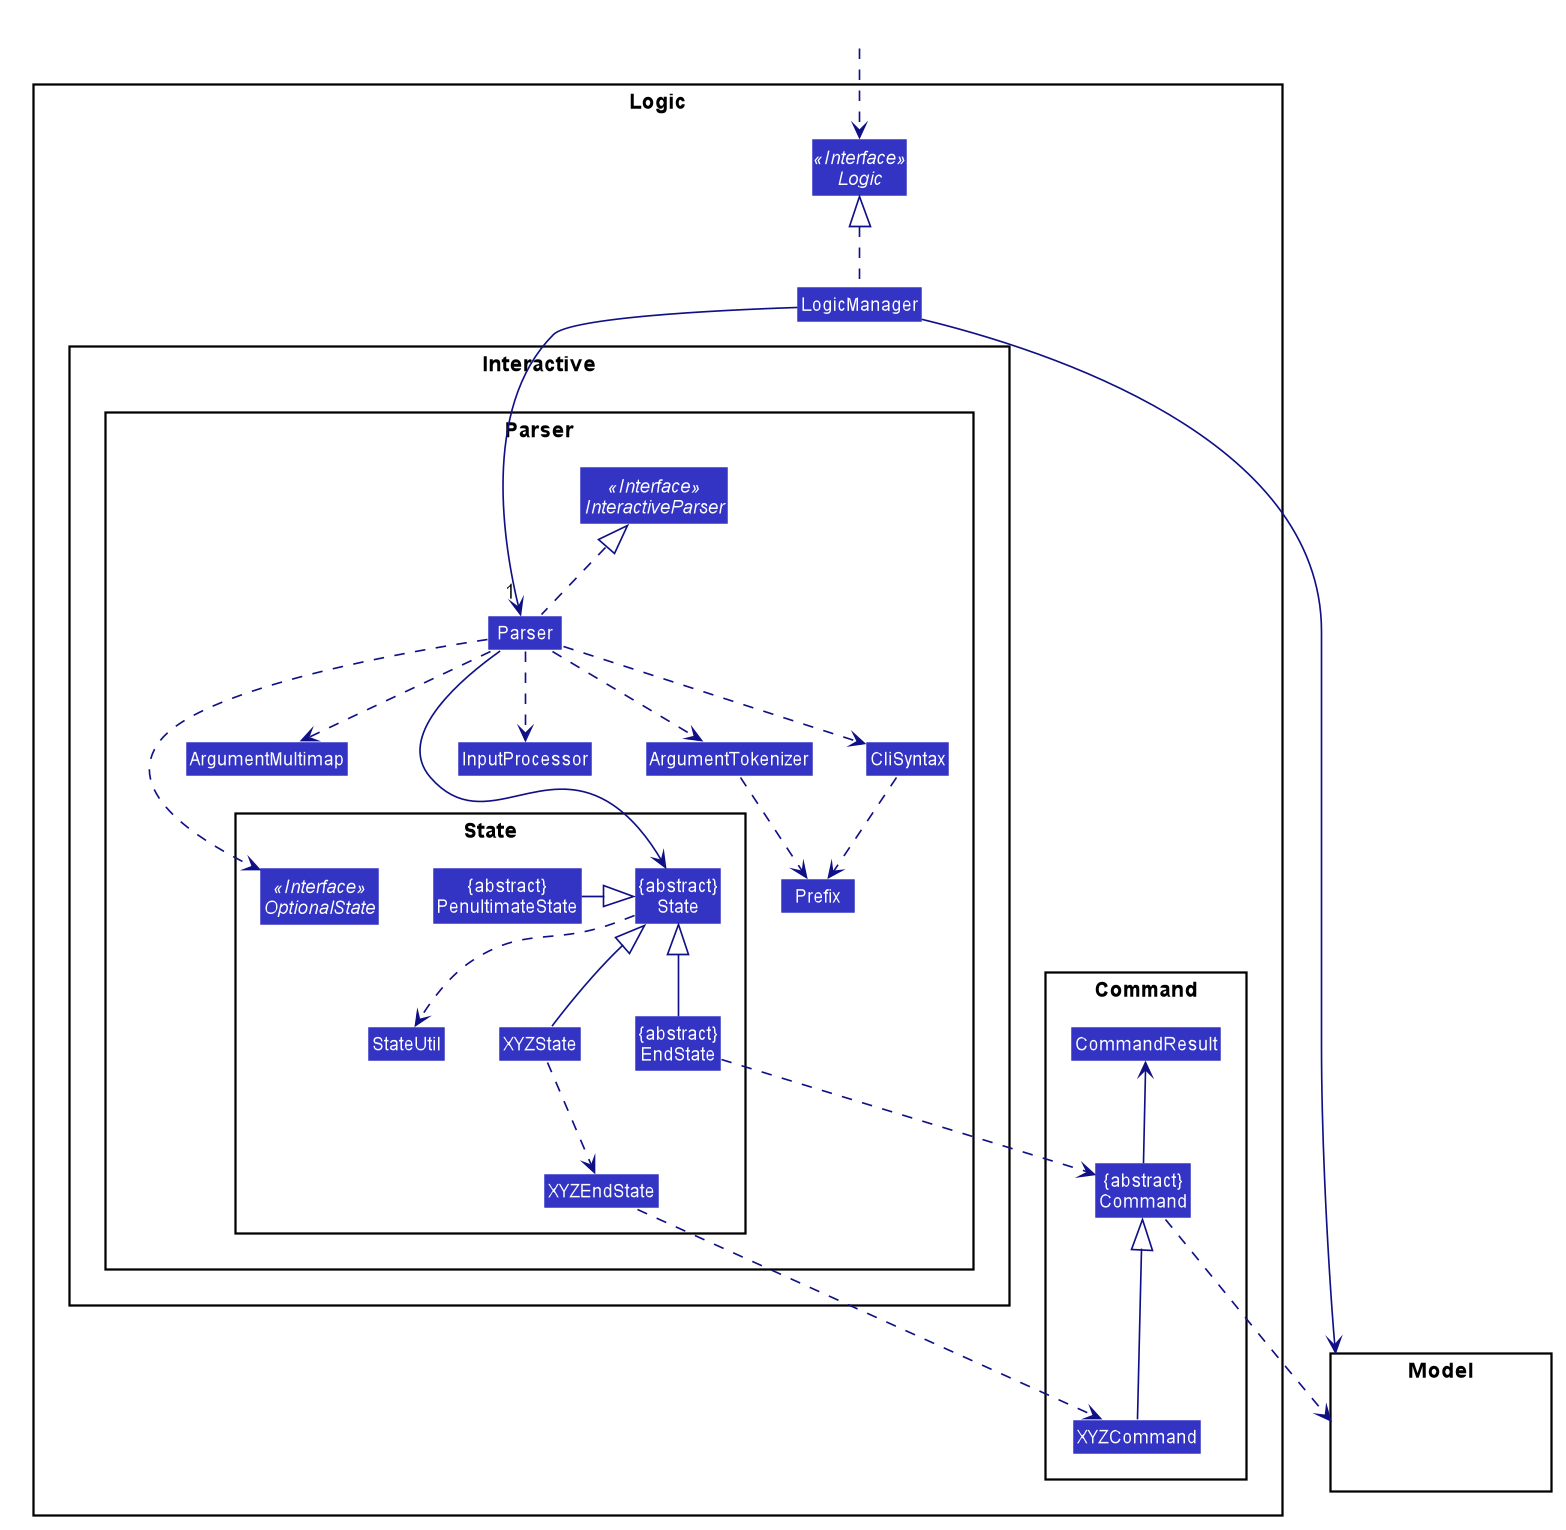

The diagram above was rendered by PlantUML. Its source (embedded in the PNG):
@startuml










skinparam BackgroundColor #FFFFFFF

skinparam Shadowing false

skinparam Class {
    FontColor #FFFFFF
    BorderThickness 1
    BorderColor #FFFFFF
    StereotypeFontColor #FFFFFF
    FontName Arial
}

skinparam Actor {
    BorderColor #000000
    Color #000000
    FontName Arial
}

skinparam Sequence {
    MessageAlign center
    BoxFontSize 15
    BoxPadding 0
    BoxFontColor #FFFFFF
    FontName Arial
}

skinparam Participant {
    FontColor #FFFFFFF
    Padding 20
}

skinparam MinClassWidth 50
skinparam ParticipantPadding 10
skinparam Shadowing false
skinparam DefaultTextAlignment center
skinparam packageStyle Rectangle

hide footbox
hide members
hide circle
skinparam arrowThickness 1.1
skinparam arrowColor #101086
skinparam classBackgroundColor #3333C4

package Logic {

package Interactive {
package Parser {
Interface InteractiveParser <<Interface>>
Class Parser
Class ArgumentMultimap
Class ArgumentTokenizer
Class InputProcessor
Class CliSyntax
Class Prefix

package State {
Class StateUtil
Class "{abstract}\nState" as State
Class "{abstract}\nEndState" as EndState
Class "{abstract}\nPenultimateState" as PenultimateState
Interface OptionalState <<Interface>>
Class XYZState
Class XYZEndState
}

}


}

package Command {
Class XYZCommand
Class CommandResult
Class "{abstract}\nCommand" as Command
}

Interface Logic <<Interface>>
Class LogicManager
}

package Model{
Class HiddenModel #FFFFFF
}

Class HiddenOutside #FFFFFF
HiddenOutside ..> Logic

LogicManager .up.|> Logic
LogicManager --->"1" Parser
LogicManager ---> Model

XYZCommand -up-|> Command
Command -up-> CommandResult
Command ..> Model

Parser .up.|> InteractiveParser
Parser ..> ArgumentMultimap
Parser ..> ArgumentTokenizer
Parser ..> InputProcessor
Parser ..> CliSyntax
Parser -right-> State
Parser ...> OptionalState

ArgumentTokenizer ..> Prefix
CliSyntax ..> Prefix

State ..> StateUtil
XYZState -up-|> State
XYZState ..> XYZEndState
EndState -up-|> State
PenultimateState -|> State
EndState ..> Command
XYZEndState ..> XYZCommand

@enduml